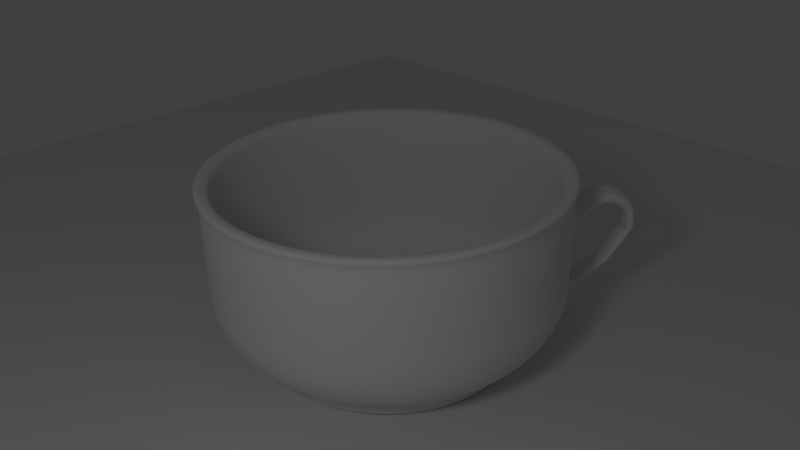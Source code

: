 # Source: untitled.blend  (saved by Blender 2.74.0; exported with 4.5.12 LTS)
import bpy
from mathutils import Matrix  # noqa: F401  (used for matrix-valued properties, if any)

bpy.ops.wm.read_factory_settings(use_empty=True)
scene = bpy.context.scene
scene.name = 'Scene'

# ---- collections
col_collection_1 = bpy.data.collections.new('Collection 1'); scene.collection.children.link(col_collection_1)

# ---- world
world_world = bpy.data.worlds.new('World'); scene.world = world_world
world_world.color = (0.05088, 0.05088, 0.05088)
world_world.use_sun_shadow = False
world_world.sun_shadow_jitter_overblur = 0.0
world_world.cycles.sampling_method = 'MANUAL'
world_world.cycles.sample_map_resolution = 256

# ---- cameras
cam_camera = bpy.data.cameras.new('Camera')
cam_camera.clip_end = 100.0
cam_camera.lens = 35.0
cam_camera.sensor_width = 32.0
cam_camera.sensor_height = 18.0
cam_camera.ortho_scale = 7.314
cam_camera.dof.focus_distance = 0.0
cam_camera.dof.aperture_fstop = 128.0

# ---- lights
light_lamp = bpy.data.lights.new('Lamp', 'POINT')
light_lamp.transmission_factor = 0.0
light_lamp.cutoff_distance = 30.0
light_lamp.energy = 100.0
light_lamp.shadow_buffer_clip_start = 1.001
light_lamp.shadow_soft_size = 0.5
light_lamp.shadow_maximum_resolution = 0.006
light_lamp.use_absolute_resolution = True
light_lamp.cycles.use_multiple_importance_sampling = False

# ---- meshes
me_x = bpy.data.meshes.new('Плоскость')
me_x.from_pydata([(-1.0, -1.0, 0.0), (1.0, -1.0, 0.0), (-1.0, 1.0, 0.0), (1.0, 1.0, 0.0)], [], [(0, 1, 3, 2)])
me_x.use_remesh_preserve_volume = False
me_x.use_remesh_preserve_attributes = False
me_x.use_mirror_vertex_groups = False
me_x.update()
me_x_1 = bpy.data.meshes.new('Окружность')
me_x_1.from_pydata([(0.0, 1.0, 0.0), (-0.1951, 0.9808, 0.0), (-0.3827, 0.9239, 0.0), (-0.5556, 0.8315, 0.0), (-0.7071, 0.7071, 0.0), (-0.8315, 0.5556, 0.0), (-0.9239, 0.3827, 0.0), (-0.9808, 0.1951, 0.0), (-1.0, 7.55e-08, 0.0), (-0.9808, -0.1951, 0.0), (-0.9239, -0.3827, 0.0), (-0.8315, -0.5556, 0.0), (-0.7071, -0.7071, 0.0), (-0.5556, -0.8315, 0.0), (-0.3827, -0.9239, 0.0), (-0.1951, -0.9808, 0.0), (3.258e-07, -1.0, 0.0), (0.1951, -0.9808, 0.0), (0.3827, -0.9239, 0.0), (0.5556, -0.8315, 0.0), (0.7071, -0.7071, 0.0), (0.8315, -0.5556, 0.0), (0.9239, -0.3827, 0.0), (0.9808, -0.1951, 0.0), (1.0, 9.656e-07, 0.0), (0.9808, 0.1951, 0.0), (0.9239, 0.3827, 0.0), (0.8315, 0.5556, 0.0), (0.7071, 0.7071, 0.0), (0.5556, 0.8315, 0.0), (0.3827, 0.9239, 0.0), (0.1951, 0.9808, 0.0), (0.0, 1.0, 0.09519), (-0.1951, 0.9808, 0.09519), (-0.3827, 0.9239, 0.09519), (-0.5556, 0.8315, 0.09519), (-0.7071, 0.7071, 0.09519), (-0.8315, 0.5556, 0.09519), (-0.9239, 0.3827, 0.09519), (-0.9808, 0.1951, 0.09519), (-1.0, 7.55e-08, 0.09519), (-0.9808, -0.1951, 0.09519), (-0.9239, -0.3827, 0.09519), (-0.8315, -0.5556, 0.09519), (-0.7071, -0.7071, 0.09519), (-0.5556, -0.8315, 0.09519), (-0.3827, -0.9239, 0.09519), (-0.1951, -0.9808, 0.09519), (3.258e-07, -1.0, 0.09519), (0.1951, -0.9808, 0.09519), (0.3827, -0.9239, 0.09519), (0.5556, -0.8315, 0.09519), (0.7071, -0.7071, 0.09519), (0.8315, -0.5556, 0.09519), (0.9239, -0.3827, 0.09519), (0.9808, -0.1951, 0.09519), (1.0, 9.656e-07, 0.09519), (0.9808, 0.1951, 0.09519), (0.9239, 0.3827, 0.09519), (0.8315, 0.5556, 0.09519), (0.7071, 0.7071, 0.09519), (0.5556, 0.8315, 0.09519), (0.3827, 0.9239, 0.09519), (0.1951, 0.9808, 0.09519), (1.794e-08, 1.15, 0.199), (-0.2243, 1.128, 0.199), (-0.44, 1.062, 0.199), (-0.6388, 0.9561, 0.199), (-0.8131, 0.8131, 0.199), (-0.9561, 0.6388, 0.199), (-1.062, 0.44, 0.199), (-1.128, 0.2243, 0.199), (-1.15, 4.026e-08, 0.199), (-1.128, -0.2243, 0.199), (-1.062, -0.44, 0.199), (-0.9561, -0.6388, 0.199), (-0.8131, -0.8131, 0.199), (-0.6388, -0.9561, 0.199), (-0.44, -1.062, 0.199), (-0.2243, -1.128, 0.199), (3.926e-07, -1.15, 0.199), (0.2243, -1.128, 0.199), (0.44, -1.062, 0.199), (0.6388, -0.9561, 0.199), (0.8131, -0.8131, 0.199), (0.9561, -0.6388, 0.199), (1.062, -0.44, 0.199), (1.128, -0.2243, 0.199), (1.15, 1.064e-06, 0.199), (1.128, 0.2243, 0.199), (1.062, 0.44, 0.199), (0.9561, 0.6388, 0.199), (0.8131, 0.8131, 0.199), (0.6388, 0.9561, 0.199), (0.44, 1.062, 0.199), (0.2243, 1.128, 0.199), (2.569e-08, 1.25, 0.3007), (-0.2439, 1.226, 0.3007), (-0.4785, 1.155, 0.3007), (-0.6946, 1.04, 0.3007), (-0.8841, 0.8841, 0.3007), (-1.04, 0.6946, 0.3007), (-1.155, 0.4785, 0.3007), (-1.226, 0.2439, 0.3007), (-1.25, 1.953e-08, 0.3007), (-1.226, -0.2439, 0.3007), (-1.155, -0.4785, 0.3007), (-1.04, -0.6946, 0.3007), (-0.8841, -0.8841, 0.3007), (-0.6946, -1.04, 0.3007), (-0.4785, -1.155, 0.3007), (-0.2439, -1.226, 0.3007), (4.331e-07, -1.25, 0.3007), (0.2439, -1.226, 0.3007), (0.4785, -1.155, 0.3007), (0.6946, -1.04, 0.3007), (0.8841, -0.8841, 0.3007), (1.04, -0.6946, 0.3007), (1.155, -0.4785, 0.3007), (1.226, -0.2439, 0.3007), (1.25, 1.132e-06, 0.3007), (1.226, 0.2439, 0.3007), (1.155, 0.4785, 0.3007), (1.04, 0.6946, 0.3007), (0.8841, 0.8841, 0.3007), (0.6946, 1.04, 0.3007), (0.4785, 1.155, 0.3007), (0.2439, 1.226, 0.3007), (3.343e-08, 1.316, 0.3968), (-0.2567, 1.29, 0.3968), (-0.5035, 1.215, 0.3968), (-0.7309, 1.094, 0.3968), (-0.9303, 0.9303, 0.3968), (-1.094, 0.7309, 0.3968), (-1.215, 0.5035, 0.3968), (-1.29, 0.2567, 0.3968), (-1.316, 4.584e-09, 0.3968), (-1.29, -0.2567, 0.3968), (-1.215, -0.5035, 0.3968), (-1.094, -0.7309, 0.3968), (-0.9303, -0.9303, 0.3968), (-0.7309, -1.094, 0.3968), (-0.5035, -1.215, 0.3968), (-0.2567, -1.29, 0.3968), (4.621e-07, -1.316, 0.3968), (0.2567, -1.29, 0.3968), (0.5035, -1.215, 0.3968), (0.7309, -1.094, 0.3968), (0.9303, -0.9303, 0.3968), (1.094, -0.7309, 0.3968), (1.215, -0.5035, 0.3968), (1.29, -0.2567, 0.3968), (1.316, 1.176e-06, 0.3968), (1.29, 0.2567, 0.3968), (1.215, 0.5035, 0.3968), (1.094, 0.7309, 0.3968), (0.9303, 0.9303, 0.3968), (0.7309, 1.094, 0.3968), (0.5035, 1.215, 0.3968), (0.2567, 1.29, 0.3968), (3.98e-08, 1.359, 0.5006), (-0.265, 1.332, 0.5006), (-0.5199, 1.255, 0.5006), (-0.7548, 1.13, 0.5006), (-0.9606, 0.9606, 0.5006), (-1.13, 0.7548, 0.5006), (-1.255, 0.5199, 0.5006), (-1.332, 0.265, 0.5006), (-1.359, -3.885e-09, 0.5006), (-1.332, -0.265, 0.5006), (-1.255, -0.5199, 0.5006), (-1.13, -0.7548, 0.5006), (-0.9606, -0.9606, 0.5006), (-0.7548, -1.13, 0.5006), (-0.5199, -1.255, 0.5006), (-0.265, -1.332, 0.5006), (4.825e-07, -1.359, 0.5006), (0.265, -1.332, 0.5006), (0.5199, -1.255, 0.5006), (0.7548, -1.13, 0.5006), (0.9606, -0.9606, 0.5006), (1.13, -0.7548, 0.5006), (1.255, -0.5199, 0.5006), (1.332, -0.265, 0.5006), (1.359, 1.205e-06, 0.5006), (1.332, 0.265, 0.5006), (1.255, 0.5199, 0.5006), (1.13, 0.7548, 0.5006), (0.9606, 0.9606, 0.5006), (0.7548, 1.13, 0.5006), (0.5199, 1.255, 0.5006), (0.265, 1.332, 0.5006), (4.161e-08, 1.377, 0.6071), (-0.2686, 1.35, 0.6071), (-0.5268, 1.272, 0.6071), (-0.7649, 1.145, 0.6071), (-0.9735, 0.9735, 0.6071), (-1.145, 0.7649, 0.6071), (-1.272, 0.5268, 0.6071), (-1.35, 0.2686, 0.6071), (-1.377, -8.175e-09, 0.6071), (-1.35, -0.2686, 0.6071), (-1.272, -0.5268, 0.6071), (-1.145, -0.7649, 0.6071), (-0.9735, -0.9735, 0.6071), (-0.7649, -1.145, 0.6071), (-0.5268, -1.272, 0.6071), (-0.2686, -1.35, 0.6071), (4.902e-07, -1.377, 0.6071), (0.2686, -1.35, 0.6071), (0.5268, -1.272, 0.6071), (0.7649, -1.145, 0.6071), (0.9735, -0.9735, 0.6071), (1.145, -0.7649, 0.6071), (1.272, -0.5268, 0.6071), (1.35, -0.2686, 0.6071), (1.377, 1.217e-06, 0.6071), (1.35, 0.2686, 0.6071), (1.272, 0.5268, 0.6071), (1.145, 0.7649, 0.6071), (0.9735, 0.9735, 0.6071), (0.7649, 1.145, 0.6071), (0.5268, 1.272, 0.6071), (0.2686, 1.35, 0.6071), (4.161e-08, 1.377, 0.7005), (-0.2686, 1.35, 0.7005), (-0.5268, 1.272, 0.7005), (-0.7649, 1.145, 0.7005), (-0.9735, 0.9735, 0.7005), (-1.145, 0.7649, 0.7005), (-1.272, 0.5268, 0.7005), (-1.35, 0.2686, 0.7005), (-1.377, -8.175e-09, 0.7005), (-1.35, -0.2686, 0.7005), (-1.272, -0.5268, 0.7005), (-1.145, -0.7649, 0.7005), (-0.9735, -0.9735, 0.7005), (-0.7649, -1.145, 0.7005), (-0.5268, -1.272, 0.7005), (-0.2686, -1.35, 0.7005), (4.902e-07, -1.377, 0.7005), (0.2686, -1.35, 0.7005), (0.5268, -1.272, 0.7005), (0.7649, -1.145, 0.7005), (0.9735, -0.9735, 0.7005), (1.145, -0.7649, 0.7005), (1.272, -0.5268, 0.7005), (1.35, -0.2686, 0.7005), (1.377, 1.217e-06, 0.7005), (1.35, 0.2686, 0.7005), (1.272, 0.5268, 0.7005), (1.145, 0.7649, 0.7005), (0.9735, 0.9735, 0.7005), (0.7649, 1.145, 0.7005), (0.5268, 1.272, 0.7005), (0.2686, 1.35, 0.7005), (4.161e-08, 1.377, 0.794), (-0.2686, 1.35, 0.794), (-0.5268, 1.272, 0.794), (-0.7649, 1.145, 0.794), (-0.9735, 0.9735, 0.794), (-1.145, 0.7649, 0.794), (-1.272, 0.5268, 0.794), (-1.35, 0.2686, 0.794), (-1.377, -8.175e-09, 0.794), (-1.35, -0.2686, 0.794), (-1.272, -0.5268, 0.794), (-1.145, -0.7649, 0.794), (-0.9735, -0.9735, 0.794), (-0.7649, -1.145, 0.794), (-0.5268, -1.272, 0.794), (-0.2686, -1.35, 0.794), (4.902e-07, -1.377, 0.794), (0.2686, -1.35, 0.794), (0.5268, -1.272, 0.794), (0.7649, -1.145, 0.794), (0.9735, -0.9735, 0.794), (1.145, -0.7649, 0.794), (1.272, -0.5268, 0.794), (1.35, -0.2686, 0.794), (1.377, 1.217e-06, 0.794), (1.35, 0.2686, 0.794), (1.272, 0.5268, 0.794), (1.145, 0.7649, 0.794), (0.9735, 0.9735, 0.794), (0.7649, 1.145, 0.794), (0.5268, 1.272, 0.794), (0.2686, 1.35, 0.794), (4.161e-08, 1.377, 0.8978), (-0.2686, 1.35, 0.8978), (-0.5268, 1.272, 0.8978), (-0.7649, 1.145, 0.8978), (-0.9735, 0.9735, 0.8978), (-1.145, 0.7649, 0.8978), (-1.272, 0.5268, 0.8978), (-1.35, 0.2686, 0.8978), (-1.377, -8.175e-09, 0.8978), (-1.35, -0.2686, 0.8978), (-1.272, -0.5268, 0.8978), (-1.145, -0.7649, 0.8978), (-0.9735, -0.9735, 0.8978), (-0.7649, -1.145, 0.8978), (-0.5268, -1.272, 0.8978), (-0.2686, -1.35, 0.8978), (4.902e-07, -1.377, 0.8978), (0.2686, -1.35, 0.8978), (0.5268, -1.272, 0.8978), (0.7649, -1.145, 0.8978), (0.9735, -0.9735, 0.8978), (1.145, -0.7649, 0.8978), (1.272, -0.5268, 0.8978), (1.35, -0.2686, 0.8978), (1.377, 1.217e-06, 0.8978), (1.35, 0.2686, 0.8978), (1.272, 0.5268, 0.8978), (1.145, 0.7649, 0.8978), (0.9735, 0.9735, 0.8978), (0.7649, 1.145, 0.8978), (0.5268, 1.272, 0.8978), (0.2686, 1.35, 0.8978), (4.161e-08, 1.377, 1.002), (-0.2686, 1.35, 1.002), (-0.5268, 1.272, 1.002), (-0.7649, 1.145, 1.002), (-0.9735, 0.9735, 1.002), (-1.145, 0.7649, 1.002), (-1.272, 0.5268, 1.002), (-1.35, 0.2686, 1.002), (-1.377, -8.175e-09, 1.002), (-1.35, -0.2686, 1.002), (-1.272, -0.5268, 1.002), (-1.145, -0.7649, 1.002), (-0.9735, -0.9735, 1.002), (-0.7649, -1.145, 1.002), (-0.5268, -1.272, 1.002), (-0.2686, -1.35, 1.002), (4.902e-07, -1.377, 1.002), (0.2686, -1.35, 1.002), (0.5268, -1.272, 1.002), (0.7649, -1.145, 1.002), (0.9735, -0.9735, 1.002), (1.145, -0.7649, 1.002), (1.272, -0.5268, 1.002), (1.35, -0.2686, 1.002), (1.377, 1.217e-06, 1.002), (1.35, 0.2686, 1.002), (1.272, 0.5268, 1.002), (1.145, 0.7649, 1.002), (0.9735, 0.9735, 1.002), (0.7649, 1.145, 1.002), (0.5268, 1.272, 1.002), (0.2686, 1.35, 1.002), (4.161e-08, 1.377, 1.1), (-0.2686, 1.35, 1.1), (-0.5268, 1.272, 1.1), (-0.7649, 1.145, 1.1), (-0.9735, 0.9735, 1.1), (-1.145, 0.7649, 1.1), (-1.272, 0.5268, 1.1), (-1.35, 0.2686, 1.1), (-1.377, -8.175e-09, 1.1), (-1.35, -0.2686, 1.1), (-1.272, -0.5268, 1.1), (-1.145, -0.7649, 1.1), (-0.9735, -0.9735, 1.1), (-0.7649, -1.145, 1.1), (-0.5268, -1.272, 1.1), (-0.2686, -1.35, 1.1), (4.902e-07, -1.377, 1.1), (0.2686, -1.35, 1.1), (0.5268, -1.272, 1.1), (0.7649, -1.145, 1.1), (0.9735, -0.9735, 1.1), (1.145, -0.7649, 1.1), (1.272, -0.5268, 1.1), (1.35, -0.2686, 1.1), (1.377, 1.217e-06, 1.1), (1.35, 0.2686, 1.1), (1.272, 0.5268, 1.1), (1.145, 0.7649, 1.1), (0.9735, 0.9735, 1.1), (0.7649, 1.145, 1.1), (0.5268, 1.272, 1.1), (0.2686, 1.35, 1.1), (4.161e-08, 1.377, 1.196), (-0.2686, 1.35, 1.196), (-0.5268, 1.272, 1.196), (-0.7649, 1.145, 1.196), (-0.9735, 0.9735, 1.196), (-1.145, 0.7649, 1.196), (-1.272, 0.5268, 1.196), (-1.35, 0.2686, 1.196), (-1.377, -8.175e-09, 1.196), (-1.35, -0.2686, 1.196), (-1.272, -0.5268, 1.196), (-1.145, -0.7649, 1.196), (-0.9735, -0.9735, 1.196), (-0.7649, -1.145, 1.196), (-0.5268, -1.272, 1.196), (-0.2686, -1.35, 1.196), (4.902e-07, -1.377, 1.196), (0.2686, -1.35, 1.196), (0.5268, -1.272, 1.196), (0.7649, -1.145, 1.196), (0.9735, -0.9735, 1.196), (1.145, -0.7649, 1.196), (1.272, -0.5268, 1.196), (1.35, -0.2686, 1.196), (1.377, 1.217e-06, 1.196), (1.35, 0.2686, 1.196), (1.272, 0.5268, 1.196), (1.145, 0.7649, 1.196), (0.9735, 0.9735, 1.196), (0.7649, 1.145, 1.196), (0.5268, 1.272, 1.196), (0.2686, 1.35, 1.196), (4.161e-08, 1.377, 1.303), (-0.2686, 1.35, 1.303), (-0.5268, 1.272, 1.303), (-0.7649, 1.145, 1.303), (-0.9735, 0.9735, 1.303), (-1.145, 0.7649, 1.303), (-1.272, 0.5268, 1.303), (-1.35, 0.2686, 1.303), (-1.377, -8.175e-09, 1.303), (-1.35, -0.2686, 1.303), (-1.272, -0.5268, 1.303), (-1.145, -0.7649, 1.303), (-0.9735, -0.9735, 1.303), (-0.7649, -1.145, 1.303), (-0.5268, -1.272, 1.303), (-0.2686, -1.35, 1.303), (4.902e-07, -1.377, 1.303), (0.2686, -1.35, 1.303), (0.5268, -1.272, 1.303), (0.7649, -1.145, 1.303), (0.9735, -0.9735, 1.303), (1.145, -0.7649, 1.303), (1.272, -0.5268, 1.303), (1.35, -0.2686, 1.303), (1.377, 1.217e-06, 1.303), (1.35, 0.2686, 1.303), (1.272, 0.5268, 1.303), (1.145, 0.7649, 1.303), (0.9735, 0.9735, 1.303), (0.7649, 1.145, 1.303), (0.5268, 1.272, 1.303), (0.2686, 1.35, 1.303), (4.161e-08, 1.377, 1.399), (-0.2686, 1.35, 1.399), (-0.5268, 1.272, 1.399), (-0.7649, 1.145, 1.399), (-0.9735, 0.9735, 1.399), (-1.145, 0.7649, 1.399), (-1.272, 0.5268, 1.399), (-1.35, 0.2686, 1.399), (-1.377, -8.175e-09, 1.399), (-1.35, -0.2686, 1.399), (-1.272, -0.5268, 1.399), (-1.145, -0.7649, 1.399), (-0.9735, -0.9735, 1.399), (-0.7649, -1.145, 1.399), (-0.5268, -1.272, 1.399), (-0.2686, -1.35, 1.399), (4.902e-07, -1.377, 1.399), (0.2686, -1.35, 1.399), (0.5268, -1.272, 1.399), (0.7649, -1.145, 1.399), (0.9735, -0.9735, 1.399), (1.145, -0.7649, 1.399), (1.272, -0.5268, 1.399), (1.35, -0.2686, 1.399), (1.377, 1.217e-06, 1.399), (1.35, 0.2686, 1.399), (1.272, 0.5268, 1.399), (1.145, 0.7649, 1.399), (0.9735, 0.9735, 1.399), (0.7649, 1.145, 1.399), (0.5268, 1.272, 1.399), (0.2686, 1.35, 1.399), (4.38e-08, 1.404, 1.438), (-0.2738, 1.377, 1.438), (-0.5371, 1.297, 1.438), (-0.7798, 1.167, 1.438), (-0.9924, 0.9924, 1.438), (-1.167, 0.7798, 1.438), (-1.297, 0.5371, 1.438), (-1.377, 0.2738, 1.438), (-1.404, -1.436e-08, 1.438), (-1.377, -0.2738, 1.438), (-1.297, -0.5371, 1.438), (-1.167, -0.7798, 1.438), (-0.9924, -0.9924, 1.438), (-0.7798, -1.167, 1.438), (-0.5371, -1.297, 1.438), (-0.2738, -1.377, 1.438), (5.011e-07, -1.404, 1.438), (0.2738, -1.377, 1.438), (0.5371, -1.297, 1.438), (0.7798, -1.167, 1.438), (0.9924, -0.9924, 1.438), (1.167, -0.7798, 1.438), (1.297, -0.5371, 1.438), (1.377, -0.2738, 1.438), (1.404, 1.235e-06, 1.438), (1.377, 0.2738, 1.438), (1.297, 0.5371, 1.438), (1.167, 0.7798, 1.438), (0.9924, 0.9924, 1.438), (0.7798, 1.167, 1.438), (0.5371, 1.297, 1.438), (0.2738, 1.377, 1.438), (4.38e-08, 1.404, 1.474), (-0.2738, 1.377, 1.474), (-0.5371, 1.297, 1.474), (-0.7798, 1.167, 1.474), (-0.9924, 0.9924, 1.474), (-1.167, 0.7798, 1.474), (-1.297, 0.5371, 1.474), (-1.377, 0.2738, 1.474), (-1.404, -1.436e-08, 1.474), (-1.377, -0.2738, 1.474), (-1.297, -0.5371, 1.474), (-1.167, -0.7798, 1.474), (-0.9924, -0.9924, 1.474), (-0.7798, -1.167, 1.474), (-0.5371, -1.297, 1.474), (-0.2738, -1.377, 1.474), (5.011e-07, -1.404, 1.474), (0.2738, -1.377, 1.474), (0.5371, -1.297, 1.474), (0.7798, -1.167, 1.474), (0.9924, -0.9924, 1.474), (1.167, -0.7798, 1.474), (1.297, -0.5371, 1.474), (1.377, -0.2738, 1.474), (1.404, 1.235e-06, 1.474), (1.377, 0.2738, 1.474), (1.297, 0.5371, 1.474), (1.167, 0.7798, 1.474), (0.9924, 0.9924, 1.474), (0.7798, 1.167, 1.474), (0.5371, 1.297, 1.474), (0.2738, 1.377, 1.474), (3.646e-08, 1.307, 1.474), (-0.2551, 1.282, 1.474), (-0.5003, 1.208, 1.474), (-0.7263, 1.087, 1.474), (-0.9244, 0.9244, 1.474), (-1.087, 0.7263, 1.474), (-1.208, 0.5003, 1.474), (-1.282, 0.2551, 1.474), (-1.307, 7.047e-09, 1.474), (-1.282, -0.2551, 1.474), (-1.208, -0.5003, 1.474), (-1.087, -0.7263, 1.474), (-0.9244, -0.9244, 1.474), (-0.7263, -1.087, 1.474), (-0.5003, -1.208, 1.474), (-0.2551, -1.282, 1.474), (4.624e-07, -1.307, 1.474), (0.2551, -1.282, 1.474), (0.5003, -1.208, 1.474), (0.7263, -1.087, 1.474), (0.9244, -0.9244, 1.474), (1.087, -0.7263, 1.474), (1.208, -0.5003, 1.474), (1.282, -0.255, 1.474), (1.307, 1.171e-06, 1.474), (1.282, 0.2551, 1.474), (1.208, 0.5003, 1.474), (1.087, 0.7263, 1.474), (0.9244, 0.9244, 1.474), (0.7263, 1.087, 1.474), (0.5003, 1.208, 1.474), (0.255, 1.282, 1.474), (3.027e-08, 1.267, 1.401), (-0.2471, 1.242, 1.401), (-0.4848, 1.17, 1.401), (-0.7038, 1.053, 1.401), (-0.8958, 0.8958, 1.401), (-1.053, 0.7038, 1.401), (-1.17, 0.4848, 1.401), (-1.242, 0.2471, 1.401), (-1.267, 1.654e-08, 1.401), (-1.242, -0.2471, 1.401), (-1.17, -0.4848, 1.401), (-1.053, -0.7038, 1.401), (-0.8958, -0.8958, 1.401), (-0.7038, -1.053, 1.401), (-0.4848, -1.17, 1.401), (-0.2471, -1.242, 1.401), (4.43e-07, -1.267, 1.401), (0.2471, -1.242, 1.401), (0.4848, -1.17, 1.401), (0.7038, -1.053, 1.401), (0.8958, -0.8958, 1.401), (1.053, -0.7038, 1.401), (1.17, -0.4848, 1.401), (1.242, -0.2471, 1.401), (1.267, 1.144e-06, 1.401), (1.242, 0.2471, 1.401), (1.17, 0.4848, 1.401), (1.053, 0.7038, 1.401), (0.8958, 0.8958, 1.401), (0.7038, 1.053, 1.401), (0.4848, 1.17, 1.401), (0.2471, 1.242, 1.401), (3.027e-08, 1.267, 0.6045), (-0.2471, 1.242, 0.6045), (-0.4848, 1.17, 0.6045), (-0.7038, 1.053, 0.6045), (-0.8958, 0.8958, 0.6045), (-1.053, 0.7038, 0.6045), (-1.17, 0.4848, 0.6045), (-1.242, 0.2471, 0.6045), (-1.267, 1.654e-08, 0.6045), (-1.242, -0.2471, 0.6045), (-1.17, -0.4848, 0.6045), (-1.053, -0.7038, 0.6045), (-0.8958, -0.8958, 0.6045), (-0.7038, -1.053, 0.6045), (-0.4848, -1.17, 0.6045), (-0.2471, -1.242, 0.6045), (4.43e-07, -1.267, 0.6045), (0.2471, -1.242, 0.6045), (0.4848, -1.17, 0.6045), (0.7038, -1.053, 0.6045), (0.8958, -0.8958, 0.6045), (1.053, -0.7038, 0.6045), (1.17, -0.4848, 0.6045), (1.242, -0.2471, 0.6045), (1.267, 1.144e-06, 0.6045), (1.242, 0.2471, 0.6045), (1.17, 0.4848, 0.6045), (1.053, 0.7038, 0.6045), (0.8958, 0.8958, 0.6045), (0.7038, 1.053, 0.6045), (0.4848, 1.17, 0.6045), (0.2471, 1.242, 0.6045), (2.917e-08, 1.254, 0.5006), (-0.2446, 1.23, 0.5006), (-0.4799, 1.159, 0.5006), (-0.6967, 1.043, 0.5006), (-0.8867, 0.8867, 0.5006), (-1.043, 0.6967, 0.5006), (-1.159, 0.4799, 0.5006), (-1.23, 0.2446, 0.5006), (-1.254, 1.93e-08, 0.5006), (-1.23, -0.2446, 0.5006), (-1.159, -0.4799, 0.5006), (-1.043, -0.6967, 0.5006), (-0.8867, -0.8867, 0.5006), (-0.6967, -1.043, 0.5006), (-0.4799, -1.159, 0.5006), (-0.2446, -1.23, 0.5006), (4.378e-07, -1.254, 0.5006), (0.2446, -1.23, 0.5006), (0.4799, -1.159, 0.5006), (0.6967, -1.043, 0.5006), (0.8867, -0.8867, 0.5006), (1.043, -0.6967, 0.5006), (1.159, -0.4799, 0.5006), (1.23, -0.2446, 0.5006), (1.254, 1.135e-06, 0.5006), (1.23, 0.2446, 0.5006), (1.159, 0.4799, 0.5006), (1.043, 0.6967, 0.5006), (0.8867, 0.8867, 0.5006), (0.6967, 1.043, 0.5006), (0.4799, 1.159, 0.5006), (0.2446, 1.23, 0.5006), (2.665e-08, 1.214, 0.3942), (-0.2368, 1.19, 0.3942), (-0.4644, 1.121, 0.3942), (-0.6742, 1.009, 0.3942), (-0.8581, 0.8581, 0.3942), (-1.009, 0.6742, 0.3942), (-1.121, 0.4644, 0.3942), (-1.19, 0.2368, 0.3942), (-1.214, 2.877e-08, 0.3942), (-1.19, -0.2368, 0.3942), (-1.121, -0.4644, 0.3942), (-1.009, -0.6742, 0.3942), (-0.8581, -0.8581, 0.3942), (-0.6742, -1.009, 0.3942), (-0.4644, -1.121, 0.3942), (-0.2368, -1.19, 0.3942), (4.221e-07, -1.214, 0.3942), (0.2368, -1.19, 0.3942), (0.4644, -1.121, 0.3942), (0.6742, -1.009, 0.3942), (0.8581, -0.8581, 0.3942), (1.009, -0.6742, 0.3942), (1.121, -0.4644, 0.3942), (1.19, -0.2368, 0.3942), (1.214, 1.109e-06, 0.3942), (1.19, 0.2368, 0.3942), (1.121, 0.4644, 0.3942), (1.009, 0.6742, 0.3942), (0.8581, 0.8581, 0.3942), (0.6742, 1.009, 0.3942), (0.4644, 1.121, 0.3942), (0.2368, 1.19, 0.3942), (2.209e-08, 1.161, 0.3007), (-0.2266, 1.139, 0.3007), (-0.4445, 1.073, 0.3007), (-0.6453, 0.9657, 0.3007), (-0.8213, 0.8213, 0.3007), (-0.9657, 0.6453, 0.3007), (-1.073, 0.4445, 0.3007), (-1.139, 0.2266, 0.3007), (-1.161, 3.937e-08, 0.3007), (-1.139, -0.2266, 0.3007), (-1.073, -0.4445, 0.3007), (-0.9657, -0.6453, 0.3007), (-0.8213, -0.8213, 0.3007), (-0.6453, -0.9657, 0.3007), (-0.4445, -1.073, 0.3007), (-0.2266, -1.139, 0.3007), (4.006e-07, -1.161, 0.3007), (0.2266, -1.139, 0.3007), (0.4445, -1.073, 0.3007), (0.6453, -0.9657, 0.3007), (0.8213, -0.8213, 0.3007), (0.9657, -0.6453, 0.3007), (1.073, -0.4445, 0.3007), (1.139, -0.2266, 0.3007), (1.161, 1.073e-06, 0.3007), (1.139, 0.2266, 0.3007), (1.073, 0.4445, 0.3007), (0.9657, 0.6453, 0.3007), (0.8213, 0.8213, 0.3007), (0.6453, 0.9657, 0.3007), (0.4445, 1.073, 0.3007), (0.2266, 1.139, 0.3007), (1.321e-08, 1.06, 0.2021), (-0.2067, 1.039, 0.2021), (-0.4055, 0.979, 0.2021), (-0.5887, 0.8811, 0.2021), (-0.7493, 0.7493, 0.2021), (-0.8811, 0.5887, 0.2021), (-0.979, 0.4055, 0.2021), (-1.039, 0.2067, 0.2021), (-1.06, 6.433e-08, 0.2021), (-1.039, -0.2067, 0.2021), (-0.979, -0.4055, 0.2021), (-0.8811, -0.5887, 0.2021), (-0.7493, -0.7493, 0.2021), (-0.5887, -0.8811, 0.2021), (-0.4055, -0.979, 0.2021), (-0.2067, -1.039, 0.2021), (3.585e-07, -1.06, 0.2021), (0.2067, -1.039, 0.2021), (0.4055, -0.979, 0.2021), (0.5887, -0.8811, 0.2021), (0.7493, -0.7493, 0.2021), (0.8811, -0.5887, 0.2021), (0.979, -0.4055, 0.2021), (1.039, -0.2067, 0.2021), (1.06, 1.008e-06, 0.2021), (1.039, 0.2067, 0.2021), (0.979, 0.4055, 0.2021), (0.8811, 0.5887, 0.2021), (0.7493, 0.7493, 0.2021), (0.5887, 0.8811, 0.2021), (0.4055, 0.979, 0.2021), (0.2067, 1.039, 0.2021), (8.092e-09, 0.911, 0.09044), (-0.1777, 0.8935, 0.09044), (-0.3486, 0.8416, 0.09044), (-0.5061, 0.7574, 0.09044), (-0.6442, 0.6442, 0.09044), (-0.7574, 0.5061, 0.09044), (-0.8416, 0.3486, 0.09044), (-0.8935, 0.1777, 0.09044), (-0.911, 9.294e-08, 0.09044), (-0.8935, -0.1777, 0.09044), (-0.8416, -0.3486, 0.09044), (-0.7574, -0.5061, 0.09044), (-0.6442, -0.6442, 0.09044), (-0.5061, -0.7574, 0.09044), (-0.3486, -0.8416, 0.09044), (-0.1777, -0.8935, 0.09044), (3.049e-07, -0.911, 0.09044), (0.1777, -0.8935, 0.09044), (0.3486, -0.8416, 0.09044), (0.5061, -0.7574, 0.09044), (0.6442, -0.6442, 0.09044), (0.7574, -0.5061, 0.09044), (0.8416, -0.3486, 0.09044), (0.8935, -0.1777, 0.09044), (0.911, 9.038e-07, 0.09044), (0.8935, 0.1777, 0.09044), (0.8416, 0.3486, 0.09044), (0.7574, 0.5061, 0.09044), (0.6442, 0.6442, 0.09044), (0.5061, 0.7574, 0.09044), (0.3486, 0.8416, 0.09044), (0.1777, 0.8935, 0.09044), (-5.914e-08, 2.971e-07, 0.09044), (-9.329e-09, 0.9214, 0.0), (-0.1798, 0.9037, 0.0), (-0.3526, 0.8513, 0.0), (-0.5119, 0.7661, 0.0), (-0.6516, 0.6516, 0.0), (-0.7661, 0.5119, 0.0), (-0.8513, 0.3526, 0.0), (-0.9037, 0.1798, 0.0), (-0.9214, 9.196e-08, 0.0), (-0.9037, -0.1798, 0.0), (-0.8513, -0.3526, 0.0), (-0.7661, -0.5119, 0.0), (-0.6516, -0.6516, 0.0), (-0.5119, -0.7661, 0.0), (-0.3526, -0.8513, 0.0), (-0.1798, -0.9037, 0.0), (2.909e-07, -0.9214, 0.0), (0.1798, -0.9037, 0.0), (0.3526, -0.8513, 0.0), (0.5119, -0.7661, 0.0), (0.6516, -0.6516, 0.0), (0.7661, -0.5119, 0.0), (0.8513, -0.3526, 0.0), (0.9037, -0.1798, 0.0), (0.9214, 9.121e-07, 0.0), (0.9037, 0.1798, 0.0), (0.8513, 0.3526, 0.0), (0.7661, 0.5119, 0.0), (0.6516, 0.6516, 0.0), (0.5119, 0.7661, 0.0), (0.3526, 0.8513, 0.0), (0.1798, 0.9037, 0.0), (-9.329e-09, 0.9214, 0.05192), (-0.1798, 0.9037, 0.05192), (-0.3526, 0.8513, 0.05192), (-0.5119, 0.7661, 0.05192), (-0.6516, 0.6516, 0.05192), (-0.7661, 0.5119, 0.05192), (-0.8513, 0.3526, 0.05192), (-0.9037, 0.1798, 0.05192), (-0.9214, 8.498e-08, 0.05192), (-0.9037, -0.1798, 0.05192), (-0.8513, -0.3526, 0.05192), (-0.7661, -0.5119, 0.05192), (-0.6516, -0.6516, 0.05192), (-0.5119, -0.7661, 0.05192), (-0.3526, -0.8513, 0.05192), (-0.1798, -0.9037, 0.05192), (2.909e-07, -0.9214, 0.05192), (0.1798, -0.9037, 0.05192), (0.3526, -0.8513, 0.05192), (0.5119, -0.7661, 0.05192), (0.6516, -0.6516, 0.05192), (0.7661, -0.5119, 0.05192), (0.8513, -0.3526, 0.05192), (0.9037, -0.1798, 0.05192), (0.9214, 9.052e-07, 0.05192), (0.9037, 0.1798, 0.05192), (0.8513, 0.3526, 0.05192), (0.7661, 0.5119, 0.05192), (0.6516, 0.6516, 0.05192), (0.5119, 0.7661, 0.05192), (0.3526, 0.8513, 0.05192), (0.1798, 0.9037, 0.05192), (-9.965e-08, 3.297e-07, 0.05192), (5.498e-07, -1.62, 1.121), (-0.1186, -1.594, 1.121), (0.1186, -1.594, 1.121), (5.498e-07, -1.62, 1.22), (-0.1186, -1.594, 1.22), (0.1186, -1.594, 1.22), (-4.477e-05, -1.71, 1.119), (-0.118, -1.684, 1.133), (0.1191, -1.69, 1.132), (-0.0007125, -1.761, 1.204), (-0.1187, -1.735, 1.218), (0.1184, -1.741, 1.217), (-0.001997, -1.783, 1.071), (-0.1196, -1.764, 1.095), (0.1174, -1.772, 1.091), (-0.0039, -1.864, 1.127), (-0.1215, -1.845, 1.151), (0.1155, -1.853, 1.147), (-0.005435, -1.848, 1.003), (-0.08961, -1.834, 1.02), (0.08002, -1.84, 1.017), (-0.006797, -1.906, 1.043), (-0.09097, -1.892, 1.06), (0.07866, -1.898, 1.057), (-0.0001346, -1.834, 0.8753), (-0.0843, -1.833, 0.8971), (0.08532, -1.836, 0.8913), (-0.001497, -1.905, 0.8749), (-0.08567, -1.903, 0.8968), (0.08396, -1.907, 0.891), (-4.765e-05, -1.735, 0.7595), (-0.08422, -1.752, 0.7728), (0.08541, -1.749, 0.7669), (-0.00141, -1.773, 0.7005), (-0.08558, -1.791, 0.7137), (0.08405, -1.788, 0.7079), (-0.00073, -1.64, 0.6229), (-0.0849, -1.657, 0.6362), (0.08473, -1.654, 0.6303), (-0.002092, -1.679, 0.5638), (-0.08626, -1.696, 0.5771), (0.08336, -1.693, 0.5712), (-0.0006972, -1.514, 0.5423), (-0.08487, -1.532, 0.5556), (0.08476, -1.529, 0.5497), (-0.002059, -1.553, 0.4832), (-0.08623, -1.57, 0.4965), (0.0834, -1.567, 0.4906), (-0.0001346, -1.834, 0.8753), (-0.0843, -1.833, 0.8971), (0.08532, -1.836, 0.8913), (-0.001497, -1.905, 0.8749), (-0.08567, -1.903, 0.8968), (0.08396, -1.907, 0.891), (-0.0006972, -1.514, 0.5423), (-0.08487, -1.532, 0.5556), (0.08476, -1.529, 0.5497), (-0.002059, -1.553, 0.4832), (-0.08623, -1.57, 0.4965), (0.0834, -1.567, 0.4906), (-0.0001346, -1.834, 0.8753), (-0.0843, -1.833, 0.8971), (0.08532, -1.836, 0.8913), (-0.001497, -1.905, 0.8749), (-0.08567, -1.903, 0.8968), (0.08396, -1.907, 0.891), (-0.0006972, -1.514, 0.5423), (-0.08487, -1.532, 0.5556), (0.08476, -1.529, 0.5497), (-0.002059, -1.553, 0.4832), (-0.08623, -1.57, 0.4965), (0.0834, -1.567, 0.4906), (0.08487, -1.289, 0.3117), (-0.08476, -1.291, 0.318), (-0.000587, -1.276, 0.3027), (0.1642, -1.317, 0.3904), (-0.1649, -1.32, 0.3911), (0.0006233, -1.325, 0.3895), (0.002209, -1.391, 0.4287), (-0.08196, -1.407, 0.4439), (0.08767, -1.405, 0.4377), (0.000847, -1.436, 0.3743), (-0.08332, -1.452, 0.3895), (0.0863, -1.45, 0.3902), (0.0006519, -1.334, 0.3778), (-0.08382, -1.325, 0.3764), (0.08581, -1.323, 0.3702), (-0.0001424, -1.355, 0.3069), (-0.08431, -1.37, 0.322), (0.08531, -1.368, 0.3158)], [], [(26, 25, 57, 58), (4, 3, 35, 36), (15, 14, 46, 47), (24, 23, 55, 56), (2, 1, 33, 34), (13, 12, 44, 45), (22, 21, 53, 54), (11, 10, 42, 43), (31, 30, 62, 63), (20, 19, 51, 52), (9, 8, 40, 41), (29, 28, 60, 61), (18, 17, 49, 50), (7, 6, 38, 39), (27, 26, 58, 59), (5, 4, 36, 37), (16, 15, 47, 48), (25, 24, 56, 57), (3, 2, 34, 35), (14, 13, 45, 46), (23, 22, 54, 55), (1, 0, 32, 33), (12, 11, 43, 44), (0, 31, 63, 32), (21, 20, 52, 53), (10, 9, 41, 42), (30, 29, 61, 62), (19, 18, 50, 51), (8, 7, 39, 40), (28, 27, 59, 60), (17, 16, 48, 49), (6, 5, 37, 38), (59, 58, 90, 91), (37, 36, 68, 69), (48, 47, 79, 80), (57, 56, 88, 89), (35, 34, 66, 67), (46, 45, 77, 78), (55, 54, 86, 87), (33, 32, 64, 65), (44, 43, 75, 76), (32, 63, 95, 64), (53, 52, 84, 85), (42, 41, 73, 74), (62, 61, 93, 94), (51, 50, 82, 83), (40, 39, 71, 72), (60, 59, 91, 92), (49, 48, 80, 81), (38, 37, 69, 70), (58, 57, 89, 90), (36, 35, 67, 68), (47, 46, 78, 79), (56, 55, 87, 88), (34, 33, 65, 66), (45, 44, 76, 77), (54, 53, 85, 86), (43, 42, 74, 75), (63, 62, 94, 95), (52, 51, 83, 84), (41, 40, 72, 73), (61, 60, 92, 93), (50, 49, 81, 82), (39, 38, 70, 71), (93, 92, 124, 125), (82, 81, 113, 114), (71, 70, 102, 103), (91, 90, 122, 123), (69, 68, 100, 101), (80, 79, 111, 112), (89, 88, 120, 121), (67, 66, 98, 99), (78, 77, 109, 110), (87, 86, 118, 119), (65, 64, 96, 97), (76, 75, 107, 108), (64, 95, 127, 96), (85, 84, 116, 117), (74, 73, 105, 106), (94, 93, 125, 126), (83, 82, 114, 115), (72, 71, 103, 104), (92, 91, 123, 124), (81, 80, 112, 113), (70, 69, 101, 102), (90, 89, 121, 122), (68, 67, 99, 100), (79, 78, 110, 111), (88, 87, 119, 120), (66, 65, 97, 98), (77, 76, 108, 109), (86, 85, 117, 118), (75, 74, 106, 107), (95, 94, 126, 127), (84, 83, 115, 116), (73, 72, 104, 105), (127, 126, 158, 159), (116, 115, 147, 148), (105, 104, 136, 137), (125, 124, 156, 157), (114, 113, 145, 146), (103, 102, 134, 135), (123, 122, 154, 155), (101, 100, 132, 133), (143, 144, 943, 942), (121, 120, 152, 153), (99, 98, 130, 131), (110, 109, 141, 142), (119, 118, 150, 151), (97, 96, 128, 129), (108, 107, 139, 140), (96, 127, 159, 128), (117, 116, 148, 149), (106, 105, 137, 138), (126, 125, 157, 158), (115, 114, 146, 147), (104, 103, 135, 136), (124, 123, 155, 156), (941, 145, 113, 938), (102, 101, 133, 134), (122, 121, 153, 154), (100, 99, 131, 132), (111, 110, 142, 143), (120, 119, 151, 152), (98, 97, 129, 130), (109, 108, 140, 141), (118, 117, 149, 150), (107, 106, 138, 139), (150, 149, 181, 182), (139, 138, 170, 171), (159, 158, 190, 191), (148, 147, 179, 180), (137, 136, 168, 169), (157, 156, 188, 189), (146, 145, 177, 178), (135, 134, 166, 167), (155, 154, 186, 187), (133, 132, 164, 165), (144, 143, 175, 176), (153, 152, 184, 185), (131, 130, 162, 163), (142, 141, 173, 174), (151, 150, 182, 183), (129, 128, 160, 161), (140, 139, 171, 172), (128, 159, 191, 160), (149, 148, 180, 181), (138, 137, 169, 170), (158, 157, 189, 190), (147, 146, 178, 179), (136, 135, 167, 168), (156, 155, 187, 188), (145, 144, 176, 177), (134, 133, 165, 166), (154, 153, 185, 186), (132, 131, 163, 164), (143, 142, 174, 175), (152, 151, 183, 184), (130, 129, 161, 162), (141, 140, 172, 173), (184, 183, 215, 216), (162, 161, 193, 194), (173, 172, 204, 205), (182, 181, 213, 214), (171, 170, 202, 203), (191, 190, 222, 223), (180, 179, 211, 212), (169, 168, 200, 201), (189, 188, 220, 221), (178, 177, 209, 210), (167, 166, 198, 199), (187, 186, 218, 219), (165, 164, 196, 197), (176, 175, 207, 208), (185, 184, 216, 217), (163, 162, 194, 195), (174, 173, 205, 206), (183, 182, 214, 215), (161, 160, 192, 193), (172, 171, 203, 204), (160, 191, 223, 192), (181, 180, 212, 213), (170, 169, 201, 202), (190, 189, 221, 222), (179, 178, 210, 211), (168, 167, 199, 200), (188, 187, 219, 220), (177, 176, 208, 209), (166, 165, 197, 198), (186, 185, 217, 218), (164, 163, 195, 196), (175, 174, 206, 207), (218, 217, 249, 250), (196, 195, 227, 228), (207, 206, 238, 239), (216, 215, 247, 248), (194, 193, 225, 226), (205, 204, 236, 237), (214, 213, 245, 246), (203, 202, 234, 235), (223, 222, 254, 255), (212, 211, 243, 244), (201, 200, 232, 233), (221, 220, 252, 253), (210, 209, 241, 242), (199, 198, 230, 231), (219, 218, 250, 251), (197, 196, 228, 229), (208, 207, 239, 240), (217, 216, 248, 249), (195, 194, 226, 227), (206, 205, 237, 238), (215, 214, 246, 247), (193, 192, 224, 225), (204, 203, 235, 236), (192, 223, 255, 224), (213, 212, 244, 245), (202, 201, 233, 234), (222, 221, 253, 254), (211, 210, 242, 243), (200, 199, 231, 232), (220, 219, 251, 252), (209, 208, 240, 241), (198, 197, 229, 230), (252, 251, 283, 284), (241, 240, 272, 273), (230, 229, 261, 262), (250, 249, 281, 282), (228, 227, 259, 260), (239, 238, 270, 271), (248, 247, 279, 280), (226, 225, 257, 258), (237, 236, 268, 269), (246, 245, 277, 278), (235, 234, 266, 267), (255, 254, 286, 287), (244, 243, 275, 276), (233, 232, 264, 265), (253, 252, 284, 285), (242, 241, 273, 274), (231, 230, 262, 263), (251, 250, 282, 283), (229, 228, 260, 261), (240, 239, 271, 272), (249, 248, 280, 281), (227, 226, 258, 259), (238, 237, 269, 270), (247, 246, 278, 279), (225, 224, 256, 257), (236, 235, 267, 268), (224, 255, 287, 256), (245, 244, 276, 277), (234, 233, 265, 266), (254, 253, 285, 286), (243, 242, 274, 275), (232, 231, 263, 264), (286, 285, 317, 318), (275, 274, 306, 307), (264, 263, 295, 296), (284, 283, 315, 316), (273, 272, 304, 305), (262, 261, 293, 294), (282, 281, 313, 314), (260, 259, 291, 292), (271, 270, 302, 303), (280, 279, 311, 312), (258, 257, 289, 290), (269, 268, 300, 301), (278, 277, 309, 310), (267, 266, 298, 299), (287, 286, 318, 319), (276, 275, 307, 308), (265, 264, 296, 297), (285, 284, 316, 317), (274, 273, 305, 306), (263, 262, 294, 295), (283, 282, 314, 315), (261, 260, 292, 293), (272, 271, 303, 304), (281, 280, 312, 313), (259, 258, 290, 291), (270, 269, 301, 302), (279, 278, 310, 311), (257, 256, 288, 289), (268, 267, 299, 300), (256, 287, 319, 288), (277, 276, 308, 309), (266, 265, 297, 298), (288, 319, 351, 320), (309, 308, 340, 341), (298, 297, 329, 330), (318, 317, 349, 350), (307, 306, 338, 339), (296, 295, 327, 328), (316, 315, 347, 348), (305, 304, 336, 337), (294, 293, 325, 326), (314, 313, 345, 346), (292, 291, 323, 324), (303, 302, 334, 335), (312, 311, 343, 344), (290, 289, 321, 322), (301, 300, 332, 333), (310, 309, 341, 342), (299, 298, 330, 331), (319, 318, 350, 351), (308, 307, 339, 340), (297, 296, 328, 329), (317, 316, 348, 349), (306, 305, 337, 338), (295, 294, 326, 327), (315, 314, 346, 347), (293, 292, 324, 325), (304, 303, 335, 336), (313, 312, 344, 345), (291, 290, 322, 323), (302, 301, 333, 334), (311, 310, 342, 343), (289, 288, 320, 321), (300, 299, 331, 332), (343, 342, 374, 375), (321, 320, 352, 353), (332, 331, 363, 364), (320, 351, 383, 352), (341, 340, 372, 373), (330, 329, 361, 362), (350, 349, 381, 382), (339, 338, 370, 371), (328, 327, 359, 360), (348, 347, 379, 380), (369, 337, 868, 871), (326, 325, 357, 358), (346, 345, 377, 378), (324, 323, 355, 356), (335, 334, 366, 367), (344, 343, 375, 376), (322, 321, 353, 354), (333, 332, 364, 365), (342, 341, 373, 374), (331, 330, 362, 363), (351, 350, 382, 383), (340, 339, 371, 372), (329, 328, 360, 361), (349, 348, 380, 381), (338, 337, 369, 370), (327, 326, 358, 359), (347, 346, 378, 379), (325, 324, 356, 357), (335, 367, 870, 867), (345, 344, 376, 377), (323, 322, 354, 355), (334, 333, 365, 366), (377, 376, 408, 409), (355, 354, 386, 387), (366, 365, 397, 398), (375, 374, 406, 407), (353, 352, 384, 385), (364, 363, 395, 396), (352, 383, 415, 384), (373, 372, 404, 405), (362, 361, 393, 394), (382, 381, 413, 414), (371, 370, 402, 403), (360, 359, 391, 392), (380, 379, 411, 412), (369, 368, 400, 401), (358, 357, 389, 390), (378, 377, 409, 410), (356, 355, 387, 388), (367, 366, 398, 399), (376, 375, 407, 408), (354, 353, 385, 386), (365, 364, 396, 397), (374, 373, 405, 406), (363, 362, 394, 395), (383, 382, 414, 415), (372, 371, 403, 404), (361, 360, 392, 393), (381, 380, 412, 413), (370, 369, 401, 402), (359, 358, 390, 391), (379, 378, 410, 411), (357, 356, 388, 389), (368, 367, 399, 400), (411, 410, 442, 443), (389, 388, 420, 421), (400, 399, 431, 432), (409, 408, 440, 441), (387, 386, 418, 419), (398, 397, 429, 430), (407, 406, 438, 439), (385, 384, 416, 417), (396, 395, 427, 428), (384, 415, 447, 416), (405, 404, 436, 437), (394, 393, 425, 426), (414, 413, 445, 446), (403, 402, 434, 435), (392, 391, 423, 424), (412, 411, 443, 444), (401, 400, 432, 433), (390, 389, 421, 422), (410, 409, 441, 442), (388, 387, 419, 420), (399, 398, 430, 431), (408, 407, 439, 440), (386, 385, 417, 418), (397, 396, 428, 429), (406, 405, 437, 438), (395, 394, 426, 427), (415, 414, 446, 447), (404, 403, 435, 436), (393, 392, 424, 425), (413, 412, 444, 445), (402, 401, 433, 434), (391, 390, 422, 423), (445, 444, 476, 477), (434, 433, 465, 466), (423, 422, 454, 455), (443, 442, 474, 475), (421, 420, 452, 453), (432, 431, 463, 464), (441, 440, 472, 473), (419, 418, 450, 451), (430, 429, 461, 462), (439, 438, 470, 471), (417, 416, 448, 449), (428, 427, 459, 460), (416, 447, 479, 448), (437, 436, 468, 469), (426, 425, 457, 458), (446, 445, 477, 478), (435, 434, 466, 467), (424, 423, 455, 456), (444, 443, 475, 476), (433, 432, 464, 465), (422, 421, 453, 454), (442, 441, 473, 474), (420, 419, 451, 452), (431, 430, 462, 463), (440, 439, 471, 472), (418, 417, 449, 450), (429, 428, 460, 461), (438, 437, 469, 470), (427, 426, 458, 459), (447, 446, 478, 479), (436, 435, 467, 468), (425, 424, 456, 457), (479, 478, 510, 511), (468, 467, 499, 500), (457, 456, 488, 489), (477, 476, 508, 509), (466, 465, 497, 498), (455, 454, 486, 487), (475, 474, 506, 507), (453, 452, 484, 485), (464, 463, 495, 496), (473, 472, 504, 505), (451, 450, 482, 483), (462, 461, 493, 494), (471, 470, 502, 503), (449, 448, 480, 481), (460, 459, 491, 492), (448, 479, 511, 480), (469, 468, 500, 501), (458, 457, 489, 490), (478, 477, 509, 510), (467, 466, 498, 499), (456, 455, 487, 488), (476, 475, 507, 508), (465, 464, 496, 497), (454, 453, 485, 486), (474, 473, 505, 506), (452, 451, 483, 484), (463, 462, 494, 495), (472, 471, 503, 504), (450, 449, 481, 482), (461, 460, 492, 493), (470, 469, 501, 502), (459, 458, 490, 491), (502, 501, 533, 534), (491, 490, 522, 523), (511, 510, 542, 543), (500, 499, 531, 532), (489, 488, 520, 521), (509, 508, 540, 541), (498, 497, 529, 530), (487, 486, 518, 519), (507, 506, 538, 539), (485, 484, 516, 517), (496, 495, 527, 528), (505, 504, 536, 537), (483, 482, 514, 515), (494, 493, 525, 526), (503, 502, 534, 535), (481, 480, 512, 513), (492, 491, 523, 524), (480, 511, 543, 512), (501, 500, 532, 533), (490, 489, 521, 522), (510, 509, 541, 542), (499, 498, 530, 531), (488, 487, 519, 520), (508, 507, 539, 540), (497, 496, 528, 529), (486, 485, 517, 518), (506, 505, 537, 538), (484, 483, 515, 516), (495, 494, 526, 527), (504, 503, 535, 536), (482, 481, 513, 514), (493, 492, 524, 525), (536, 535, 567, 568), (514, 513, 545, 546), (525, 524, 556, 557), (534, 533, 565, 566), (523, 522, 554, 555), (543, 542, 574, 575), (532, 531, 563, 564), (521, 520, 552, 553), (541, 540, 572, 573), (530, 529, 561, 562), (519, 518, 550, 551), (539, 538, 570, 571), (517, 516, 548, 549), (528, 527, 559, 560), (537, 536, 568, 569), (515, 514, 546, 547), (526, 525, 557, 558), (535, 534, 566, 567), (513, 512, 544, 545), (524, 523, 555, 556), (512, 543, 575, 544), (533, 532, 564, 565), (522, 521, 553, 554), (542, 541, 573, 574), (531, 530, 562, 563), (520, 519, 551, 552), (540, 539, 571, 572), (529, 528, 560, 561), (518, 517, 549, 550), (538, 537, 569, 570), (516, 515, 547, 548), (527, 526, 558, 559), (570, 569, 601, 602), (548, 547, 579, 580), (559, 558, 590, 591), (568, 567, 599, 600), (546, 545, 577, 578), (557, 556, 588, 589), (566, 565, 597, 598), (555, 554, 586, 587), (575, 574, 606, 607), (564, 563, 595, 596), (553, 552, 584, 585), (573, 572, 604, 605), (562, 561, 593, 594), (551, 550, 582, 583), (571, 570, 602, 603), (549, 548, 580, 581), (560, 559, 591, 592), (569, 568, 600, 601), (547, 546, 578, 579), (558, 557, 589, 590), (567, 566, 598, 599), (545, 544, 576, 577), (556, 555, 587, 588), (544, 575, 607, 576), (565, 564, 596, 597), (554, 553, 585, 586), (574, 573, 605, 606), (563, 562, 594, 595), (552, 551, 583, 584), (572, 571, 603, 604), (561, 560, 592, 593), (550, 549, 581, 582), (604, 603, 635, 636), (593, 592, 624, 625), (582, 581, 613, 614), (602, 601, 633, 634), (580, 579, 611, 612), (591, 590, 622, 623), (600, 599, 631, 632), (578, 577, 609, 610), (589, 588, 620, 621), (598, 597, 629, 630), (587, 586, 618, 619), (607, 606, 638, 639), (596, 595, 627, 628), (585, 584, 616, 617), (605, 604, 636, 637), (594, 593, 625, 626), (583, 582, 614, 615), (603, 602, 634, 635), (581, 580, 612, 613), (592, 591, 623, 624), (601, 600, 632, 633), (579, 578, 610, 611), (590, 589, 621, 622), (599, 598, 630, 631), (577, 576, 608, 609), (588, 587, 619, 620), (576, 607, 639, 608), (597, 596, 628, 629), (586, 585, 617, 618), (606, 605, 637, 638), (595, 594, 626, 627), (584, 583, 615, 616), (638, 637, 669, 670), (627, 626, 658, 659), (616, 615, 647, 648), (636, 635, 667, 668), (625, 624, 656, 657), (614, 613, 645, 646), (634, 633, 665, 666), (612, 611, 643, 644), (623, 622, 654, 655), (632, 631, 663, 664), (610, 609, 641, 642), (621, 620, 652, 653), (630, 629, 661, 662), (619, 618, 650, 651), (639, 638, 670, 671), (628, 627, 659, 660), (617, 616, 648, 649), (637, 636, 668, 669), (626, 625, 657, 658), (615, 614, 646, 647), (635, 634, 666, 667), (613, 612, 644, 645), (624, 623, 655, 656), (633, 632, 664, 665), (611, 610, 642, 643), (622, 621, 653, 654), (631, 630, 662, 663), (609, 608, 640, 641), (620, 619, 651, 652), (608, 639, 671, 640), (629, 628, 660, 661), (618, 617, 649, 650), (640, 671, 703, 672), (661, 660, 692, 693), (650, 649, 681, 682), (670, 669, 701, 702), (659, 658, 690, 691), (648, 647, 679, 680), (668, 667, 699, 700), (657, 656, 688, 689), (646, 645, 677, 678), (666, 665, 697, 698), (644, 643, 675, 676), (655, 654, 686, 687), (664, 663, 695, 696), (642, 641, 673, 674), (653, 652, 684, 685), (662, 661, 693, 694), (651, 650, 682, 683), (671, 670, 702, 703), (660, 659, 691, 692), (649, 648, 680, 681), (669, 668, 700, 701), (658, 657, 689, 690), (647, 646, 678, 679), (667, 666, 698, 699), (645, 644, 676, 677), (656, 655, 687, 688), (665, 664, 696, 697), (643, 642, 674, 675), (654, 653, 685, 686), (663, 662, 694, 695), (641, 640, 672, 673), (652, 651, 683, 684), (695, 694, 726, 727), (673, 672, 704, 705), (684, 683, 715, 716), (672, 703, 735, 704), (693, 692, 724, 725), (682, 681, 713, 714), (702, 701, 733, 734), (691, 690, 722, 723), (680, 679, 711, 712), (700, 699, 731, 732), (689, 688, 720, 721), (678, 677, 709, 710), (698, 697, 729, 730), (676, 675, 707, 708), (687, 686, 718, 719), (696, 695, 727, 728), (674, 673, 705, 706), (685, 684, 716, 717), (694, 693, 725, 726), (683, 682, 714, 715), (703, 702, 734, 735), (692, 691, 723, 724), (681, 680, 712, 713), (701, 700, 732, 733), (690, 689, 721, 722), (679, 678, 710, 711), (699, 698, 730, 731), (677, 676, 708, 709), (688, 687, 719, 720), (697, 696, 728, 729), (675, 674, 706, 707), (686, 685, 717, 718), (729, 728, 760, 761), (707, 706, 738, 739), (718, 717, 749, 750), (727, 726, 758, 759), (705, 704, 736, 737), (716, 715, 747, 748), (704, 735, 767, 736), (725, 724, 756, 757), (714, 713, 745, 746), (734, 733, 765, 766), (723, 722, 754, 755), (712, 711, 743, 744), (732, 731, 763, 764), (721, 720, 752, 753), (710, 709, 741, 742), (730, 729, 761, 762), (708, 707, 739, 740), (719, 718, 750, 751), (728, 727, 759, 760), (706, 705, 737, 738), (717, 716, 748, 749), (726, 725, 757, 758), (715, 714, 746, 747), (735, 734, 766, 767), (724, 723, 755, 756), (713, 712, 744, 745), (733, 732, 764, 765), (722, 721, 753, 754), (711, 710, 742, 743), (731, 730, 762, 763), (709, 708, 740, 741), (720, 719, 751, 752), (763, 762, 794, 795), (741, 740, 772, 773), (752, 751, 783, 784), (761, 760, 792, 793), (739, 738, 770, 771), (750, 749, 781, 782), (759, 758, 790, 791), (737, 736, 768, 769), (748, 747, 779, 780), (736, 767, 799, 768), (757, 756, 788, 789), (746, 745, 777, 778), (766, 765, 797, 798), (755, 754, 786, 787), (744, 743, 775, 776), (764, 763, 795, 796), (753, 752, 784, 785), (742, 741, 773, 774), (762, 761, 793, 794), (740, 739, 771, 772), (751, 750, 782, 783), (760, 759, 791, 792), (738, 737, 769, 770), (749, 748, 780, 781), (758, 757, 789, 790), (747, 746, 778, 779), (767, 766, 798, 799), (756, 755, 787, 788), (745, 744, 776, 777), (765, 764, 796, 797), (754, 753, 785, 786), (743, 742, 774, 775), (797, 796, 800), (786, 785, 800), (775, 774, 800), (795, 794, 800), (773, 772, 800), (784, 783, 800), (793, 792, 800), (771, 770, 800), (782, 781, 800), (791, 790, 800), (769, 768, 800), (780, 779, 800), (768, 799, 800), (789, 788, 800), (778, 777, 800), (798, 797, 800), (787, 786, 800), (776, 775, 800), (796, 795, 800), (785, 784, 800), (774, 773, 800), (794, 793, 800), (772, 771, 800), (783, 782, 800), (792, 791, 800), (770, 769, 800), (781, 780, 800), (790, 789, 800), (779, 778, 800), (799, 798, 800), (788, 787, 800), (777, 776, 800), (25, 26, 827, 826), (3, 4, 805, 804), (14, 15, 816, 815), (23, 24, 825, 824), (1, 2, 803, 802), (12, 13, 814, 813), (21, 22, 823, 822), (10, 11, 812, 811), (30, 31, 832, 831), (19, 20, 821, 820), (8, 9, 810, 809), (28, 29, 830, 829), (17, 18, 819, 818), (6, 7, 808, 807), (26, 27, 828, 827), (4, 5, 806, 805), (15, 16, 817, 816), (24, 25, 826, 825), (2, 3, 804, 803), (13, 14, 815, 814), (22, 23, 824, 823), (0, 1, 802, 801), (11, 12, 813, 812), (31, 0, 801, 832), (20, 21, 822, 821), (9, 10, 811, 810), (29, 30, 831, 830), (18, 19, 820, 819), (7, 8, 809, 808), (27, 28, 829, 828), (16, 17, 818, 817), (5, 6, 807, 806), (832, 801, 833, 864), (821, 822, 854, 853), (810, 811, 843, 842), (830, 831, 863, 862), (819, 820, 852, 851), (808, 809, 841, 840), (828, 829, 861, 860), (817, 818, 850, 849), (806, 807, 839, 838), (826, 827, 859, 858), (804, 805, 837, 836), (815, 816, 848, 847), (824, 825, 857, 856), (802, 803, 835, 834), (813, 814, 846, 845), (822, 823, 855, 854), (811, 812, 844, 843), (831, 832, 864, 863), (820, 821, 853, 852), (809, 810, 842, 841), (829, 830, 862, 861), (818, 819, 851, 850), (807, 808, 840, 839), (827, 828, 860, 859), (805, 806, 838, 837), (816, 817, 849, 848), (825, 826, 858, 857), (803, 804, 836, 835), (814, 815, 847, 846), (823, 824, 856, 855), (801, 802, 834, 833), (812, 813, 845, 844), (854, 855, 865), (843, 844, 865), (863, 864, 865), (852, 853, 865), (841, 842, 865), (861, 862, 865), (850, 851, 865), (839, 840, 865), (859, 860, 865), (837, 838, 865), (848, 849, 865), (857, 858, 865), (835, 836, 865), (846, 847, 865), (855, 856, 865), (833, 834, 865), (844, 845, 865), (864, 833, 865), (853, 854, 865), (842, 843, 865), (862, 863, 865), (851, 852, 865), (840, 841, 865), (860, 861, 865), (849, 850, 865), (838, 839, 865), (858, 859, 865), (836, 837, 865), (847, 848, 865), (856, 857, 865), (834, 835, 865), (845, 846, 865), (871, 868, 874, 877), (867, 870, 876, 873), (368, 369, 871, 869), (367, 368, 869, 870), (337, 336, 866, 868), (336, 335, 867, 866), (877, 874, 880, 883), (873, 876, 882, 879), (869, 871, 877, 875), (870, 869, 875, 876), (868, 866, 872, 874), (866, 867, 873, 872), (883, 880, 886, 889), (879, 882, 888, 885), (875, 877, 883, 881), (876, 875, 881, 882), (874, 872, 878, 880), (872, 873, 879, 878), (889, 886, 892, 895), (885, 888, 894, 891), (881, 883, 889, 887), (882, 881, 887, 888), (880, 878, 884, 886), (878, 879, 885, 884), (895, 892, 898, 901), (891, 894, 900, 897), (887, 889, 895, 893), (888, 887, 893, 894), (886, 884, 890, 892), (884, 885, 891, 890), (901, 898, 904, 907), (897, 900, 906, 903), (893, 895, 901, 899), (894, 893, 899, 900), (892, 890, 896, 898), (890, 891, 897, 896), (907, 904, 910, 913), (903, 906, 912, 909), (899, 901, 907, 905), (900, 899, 905, 906), (898, 896, 902, 904), (896, 897, 903, 902), (913, 910, 922, 925), (909, 912, 924, 921), (905, 907, 913, 911), (906, 905, 911, 912), (904, 902, 908, 910), (902, 903, 909, 908), (925, 922, 934, 937), (921, 924, 936, 933), (911, 913, 925, 923), (912, 911, 923, 924), (910, 908, 920, 922), (908, 909, 921, 920), (894, 891, 915, 918), (892, 895, 919, 916), (895, 893, 917, 919), (893, 894, 918, 917), (890, 892, 916, 914), (891, 890, 914, 915), (937, 934, 946, 949), (933, 936, 948, 945), (923, 925, 937, 935), (924, 923, 935, 936), (922, 920, 932, 934), (920, 921, 933, 932), (918, 915, 927, 930), (916, 919, 931, 928), (919, 917, 929, 931), (917, 918, 930, 929), (914, 916, 928, 926), (915, 914, 926, 927), (949, 946, 952, 955), (945, 948, 954, 951), (935, 937, 949, 947), (936, 935, 947, 948), (934, 932, 944, 946), (932, 933, 945, 944), (954, 953, 940, 939), (953, 955, 938, 940), (942, 939, 111, 143), (111, 939, 940, 112), (952, 950, 943, 941), (950, 951, 942, 943), (955, 952, 941, 938), (951, 954, 939, 942), (947, 949, 955, 953), (948, 947, 953, 954), (946, 944, 950, 952), (944, 945, 951, 950), (938, 113, 112, 940), (144, 145, 941, 943)])
me_x_1.polygons.foreach_set('use_smooth', [True] * 988)
me_x_1.use_remesh_preserve_volume = False
me_x_1.use_remesh_preserve_attributes = False
me_x_1.use_mirror_vertex_groups = False
me_x_1.update()

# ---- objects
ob_x = bpy.data.objects.new('Плоскость', me_x)
ob_x_1 = bpy.data.objects.new('Окружность', me_x_1)
ob_lamp = bpy.data.objects.new('Lamp', light_lamp)
ob_camera = bpy.data.objects.new('Camera', cam_camera)

# ---- transforms, parenting, visibility, modifiers, constraints
ob_x.location = (-0.245, -0.2768, -0.0005887)
ob_x.scale = (5.938, 5.938, 5.938)
ob_x.lineart.crease_threshold = 0.0
ob_x_1.location = (0.0, 0.0, 0.0)
ob_x_1.rotation_euler = (-12.57, -0.0, -28.92)
ob_x_1.lineart.crease_threshold = 0.0
_m = ob_x_1.modifiers.new('Subsurf', 'SUBSURF')
_m.uv_smooth = 'PRESERVE_CORNERS'
_m.quality = 2
_m.levels = 4
_m.show_only_control_edges = False
ob_lamp.location = (2.895, -4.835, 4.416)
ob_lamp.rotation_euler = (0.6503, 0.05522, 1.866)
ob_lamp.lock_rotations_4d = False
ob_lamp.empty_display_type = 'ARROWS'
ob_lamp.color = (0.0, 0.0, 0.0, 0.0)
ob_lamp.lineart.crease_threshold = 0.0
ob_camera.location = (4.374, -3.961, 3.951)
ob_camera.rotation_euler = (1.109, 0.01082, 0.8149)
ob_camera.lock_rotations_4d = False
ob_camera.empty_display_type = 'ARROWS'
ob_camera.color = (0.0, 0.0, 0.0, 0.0)
ob_camera.display_type = 'WIRE'
ob_camera.lineart.crease_threshold = 0.0

# ---- collection membership
col_collection_1.objects.link(ob_x)
col_collection_1.objects.link(ob_x_1)
col_collection_1.objects.link(ob_lamp)
col_collection_1.objects.link(ob_camera)

# ---- scene / render settings (as saved in the file)
scene.camera = ob_camera
scene.frame_start = 1; scene.frame_end = 250; scene.frame_set(1)
scene.render.engine = 'BLENDER_EEVEE_NEXT'
scene.render.dither_intensity = 0.0
scene.cycles.use_denoising = False
scene.cycles.samples = 10
scene.cycles.sampling_pattern = 'TABULATED_SOBOL'
scene.cycles.light_sampling_threshold = 0.0
scene.cycles.use_adaptive_sampling = False
scene.cycles.use_light_tree = False
scene.cycles.blur_glossy = 0.0
scene.cycles.pixel_filter_type = 'GAUSSIAN'
scene.cycles.sample_clamp_indirect = 0.0
scene.view_settings.view_transform = 'Standard'
bpy.context.view_layer.update()
